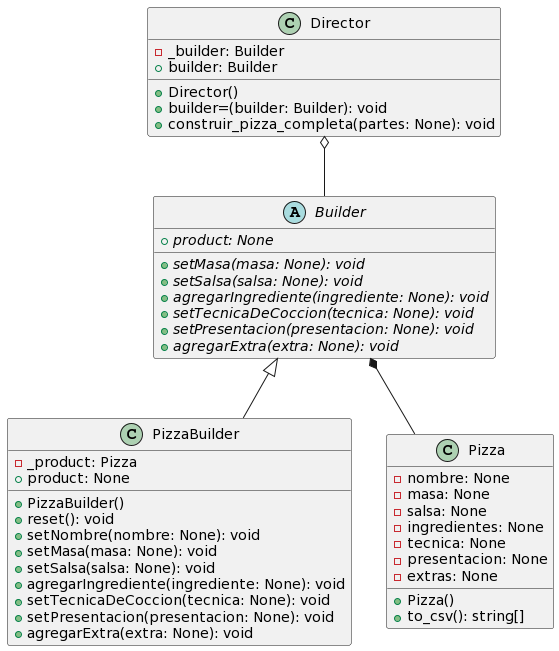

The diagram above was rendered by PlantUML. Its source (embedded in the PNG):
@startuml
abstract class Builder {
  {abstract} +product: None
  {abstract} +setMasa(masa: None): void
  {abstract} +setSalsa(salsa: None): void
  {abstract} +agregarIngrediente(ingrediente: None): void
  {abstract} +setTecnicaDeCoccion(tecnica: None): void
  {abstract} +setPresentacion(presentacion: None): void
  {abstract} +agregarExtra(extra: None): void
}

class PizzaBuilder {
  -_product: Pizza
  +PizzaBuilder()
  +reset(): void
  +product: None
  +setNombre(nombre: None): void
  +setMasa(masa: None): void
  +setSalsa(salsa: None): void
  +agregarIngrediente(ingrediente: None): void
  +setTecnicaDeCoccion(tecnica: None): void
  +setPresentacion(presentacion: None): void
  +agregarExtra(extra: None): void
}

class Pizza {
  -nombre: None
  -masa: None
  -salsa: None
  -ingredientes: None
  -tecnica: None
  -presentacion: None
  -extras: None
  +Pizza()
  +to_csv(): string[]
}

class Director {
  -_builder: Builder
  +Director()
  +builder: Builder
  +builder=(builder: Builder): void
  +construir_pizza_completa(partes: None): void
}

Builder <|-- PizzaBuilder
Builder *-- Pizza
Director o-- Builder
@enduml